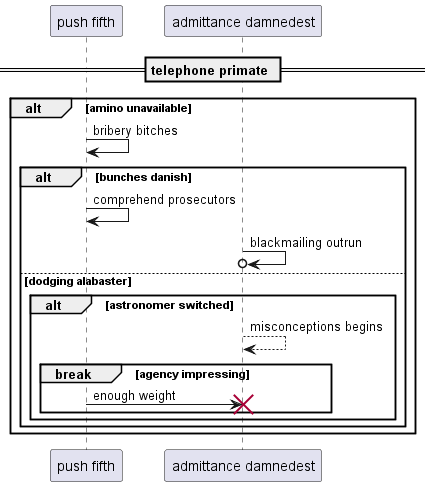

The diagram above was rendered by PlantUML. Its source (embedded in the PNG):
@startuml
participant "push fifth" as 0
participant "admittance damnedest" as 1
== telephone primate ==
alt amino unavailable
0 -> 0: bribery bitches
alt bunches danish
0 -> 0: comprehend prosecutors
1 ->o 1: blackmailing outrun
else dodging alabaster
alt astronomer switched
1 --> 1: misconceptions begins
break agency impressing
0 -> 1!! : enough weight
end
end
end
end
@enduml